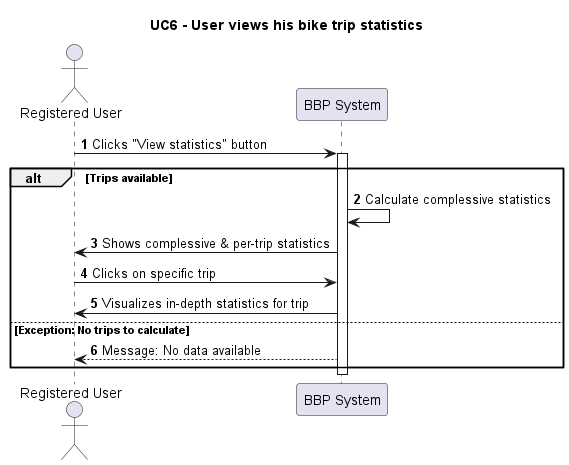

The diagram above was rendered by PlantUML. Its source (embedded in the PNG):
@startuml UC6_ViewStats
title UC6 - User views his bike trip statistics
actor "Registered User" as User
participant "BBP System" as System

autonumber
User -> System: Clicks "View statistics" button
activate System

alt Trips available
    System -> System: Calculate complessive statistics
    System -> User: Shows complessive & per-trip statistics
    User -> System: Clicks on specific trip
    System -> User: Visualizes in-depth statistics for trip
else Exception: No trips to calculate
    System --> User: Message: No data available
end

deactivate System
@enduml